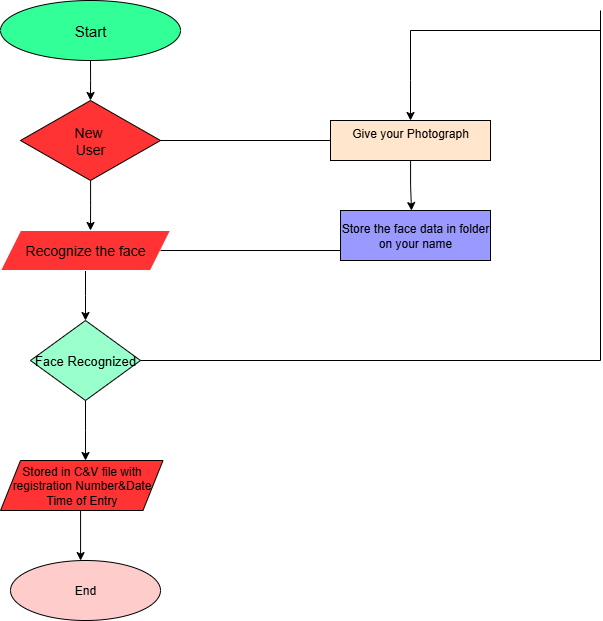

The diagram above was exported from draw.io. Its source (the exported page's mxGraphModel, read from the mxfile embedded in the PNG):
<mxGraphModel dx="1603" dy="865" grid="1" gridSize="10" guides="1" tooltips="1" connect="1" arrows="1" fold="1" page="1" pageScale="1" pageWidth="827" pageHeight="1169" math="0" shadow="0">
  <root>
    <mxCell id="0" />
    <mxCell id="1" parent="0" />
    <mxCell id="Ib_ku-grk1qka-252sLI-5" value="" style="edgeStyle=orthogonalEdgeStyle;rounded=0;orthogonalLoop=1;jettySize=auto;html=1;" parent="1" source="Ib_ku-grk1qka-252sLI-1" edge="1">
      <mxGeometry relative="1" as="geometry">
        <mxPoint x="110" y="110" as="targetPoint" />
      </mxGeometry>
    </mxCell>
    <mxCell id="Ib_ku-grk1qka-252sLI-1" value="&lt;font style=&quot;font-size: 15px;&quot;&gt;Start&lt;/font&gt;" style="ellipse;whiteSpace=wrap;html=1;fillColor=#33FF99;" parent="1" vertex="1">
      <mxGeometry x="20" y="10" width="180" height="60" as="geometry" />
    </mxCell>
    <mxCell id="Ib_ku-grk1qka-252sLI-11" value="" style="edgeStyle=orthogonalEdgeStyle;rounded=0;orthogonalLoop=1;jettySize=auto;html=1;" parent="1" source="Ib_ku-grk1qka-252sLI-7" edge="1">
      <mxGeometry relative="1" as="geometry">
        <mxPoint x="110" y="240" as="targetPoint" />
      </mxGeometry>
    </mxCell>
    <mxCell id="Ib_ku-grk1qka-252sLI-7" value="&lt;font style=&quot;font-size: 14px;&quot;&gt;New&amp;nbsp;&lt;/font&gt;&lt;div&gt;&lt;font style=&quot;font-size: 14px;&quot;&gt;User&lt;/font&gt;&lt;/div&gt;" style="rhombus;whiteSpace=wrap;html=1;fillColor=#FF3333;" parent="1" vertex="1">
      <mxGeometry x="40" y="110" width="140" height="80" as="geometry" />
    </mxCell>
    <mxCell id="Ib_ku-grk1qka-252sLI-14" value="" style="edgeStyle=orthogonalEdgeStyle;rounded=0;orthogonalLoop=1;jettySize=auto;html=1;" parent="1" source="Ib_ku-grk1qka-252sLI-12" edge="1">
      <mxGeometry relative="1" as="geometry">
        <mxPoint x="105" y="330" as="targetPoint" />
      </mxGeometry>
    </mxCell>
    <mxCell id="Ib_ku-grk1qka-252sLI-12" value="&lt;font style=&quot;font-size: 14px;&quot;&gt;Recognize the face&lt;/font&gt;" style="shape=parallelogram;perimeter=parallelogramPerimeter;whiteSpace=wrap;html=1;fixedSize=1;strokeColor=#FFFFFF;fillColor=#FF3333;" parent="1" vertex="1">
      <mxGeometry x="20" y="240" width="170" height="40" as="geometry" />
    </mxCell>
    <mxCell id="Ib_ku-grk1qka-252sLI-19" value="" style="edgeStyle=orthogonalEdgeStyle;rounded=0;orthogonalLoop=1;jettySize=auto;html=1;" parent="1" source="Ib_ku-grk1qka-252sLI-15" edge="1">
      <mxGeometry relative="1" as="geometry">
        <mxPoint x="105" y="470" as="targetPoint" />
      </mxGeometry>
    </mxCell>
    <mxCell id="Ib_ku-grk1qka-252sLI-15" value="&lt;font style=&quot;font-size: 13px;&quot;&gt;Face Recognized&lt;/font&gt;" style="rhombus;whiteSpace=wrap;html=1;fillColor=#99FFCC;" parent="1" vertex="1">
      <mxGeometry x="50" y="330" width="110" height="80" as="geometry" />
    </mxCell>
    <mxCell id="Ib_ku-grk1qka-252sLI-30" value="" style="edgeStyle=orthogonalEdgeStyle;rounded=0;orthogonalLoop=1;jettySize=auto;html=1;" parent="1" source="Ib_ku-grk1qka-252sLI-20" edge="1">
      <mxGeometry relative="1" as="geometry">
        <mxPoint x="101" y="570" as="targetPoint" />
        <Array as="points">
          <mxPoint x="100" y="570" />
          <mxPoint x="100" y="570" />
        </Array>
      </mxGeometry>
    </mxCell>
    <mxCell id="Ib_ku-grk1qka-252sLI-20" value="Stored in C&amp;amp;V file with registration Number&amp;amp;Date&lt;div&gt;Time of Entry&lt;/div&gt;" style="shape=parallelogram;perimeter=parallelogramPerimeter;whiteSpace=wrap;html=1;fixedSize=1;fillColor=#FF3333;" parent="1" vertex="1">
      <mxGeometry x="20" y="470" width="162.5" height="50" as="geometry" />
    </mxCell>
    <mxCell id="Ib_ku-grk1qka-252sLI-31" value="End" style="ellipse;whiteSpace=wrap;html=1;fillColor=#FFCCCC;" parent="1" vertex="1">
      <mxGeometry x="30" y="570" width="150" height="60" as="geometry" />
    </mxCell>
    <mxCell id="Ib_ku-grk1qka-252sLI-33" value="" style="endArrow=none;html=1;rounded=0;" parent="1" source="Ib_ku-grk1qka-252sLI-7" edge="1">
      <mxGeometry width="50" height="50" relative="1" as="geometry">
        <mxPoint x="180" y="200" as="sourcePoint" />
        <mxPoint x="350" y="150" as="targetPoint" />
      </mxGeometry>
    </mxCell>
    <mxCell id="Ib_ku-grk1qka-252sLI-55" value="" style="edgeStyle=orthogonalEdgeStyle;rounded=0;orthogonalLoop=1;jettySize=auto;html=1;" parent="1" source="Ib_ku-grk1qka-252sLI-34" edge="1">
      <mxGeometry relative="1" as="geometry">
        <mxPoint x="430" y="220" as="targetPoint" />
        <Array as="points">
          <mxPoint x="430" y="195" />
          <mxPoint x="431" y="220" />
        </Array>
      </mxGeometry>
    </mxCell>
    <mxCell id="Ib_ku-grk1qka-252sLI-34" value="Give your Photograph&lt;div&gt;&lt;br&gt;&lt;/div&gt;" style="rounded=0;whiteSpace=wrap;html=1;fillColor=#FFE6CC;" parent="1" vertex="1">
      <mxGeometry x="350" y="130" width="160" height="40" as="geometry" />
    </mxCell>
    <mxCell id="Ib_ku-grk1qka-252sLI-49" value="" style="endArrow=none;html=1;rounded=0;" parent="1" edge="1">
      <mxGeometry width="50" height="50" relative="1" as="geometry">
        <mxPoint x="620" y="370" as="sourcePoint" />
        <mxPoint x="620" y="20" as="targetPoint" />
      </mxGeometry>
    </mxCell>
    <mxCell id="Ib_ku-grk1qka-252sLI-56" value="" style="endArrow=none;html=1;rounded=0;exitX=1;exitY=0.5;exitDx=0;exitDy=0;" parent="1" source="Ib_ku-grk1qka-252sLI-12" edge="1">
      <mxGeometry width="50" height="50" relative="1" as="geometry">
        <mxPoint x="350" y="340" as="sourcePoint" />
        <mxPoint x="360" y="260" as="targetPoint" />
      </mxGeometry>
    </mxCell>
    <mxCell id="Ib_ku-grk1qka-252sLI-57" value="Store the face data in folder on your name" style="rounded=0;whiteSpace=wrap;html=1;fillColor=#9999FF;" parent="1" vertex="1">
      <mxGeometry x="360" y="220" width="150" height="50" as="geometry" />
    </mxCell>
    <mxCell id="Ib_ku-grk1qka-252sLI-59" value="" style="endArrow=none;html=1;rounded=0;" parent="1" edge="1">
      <mxGeometry width="50" height="50" relative="1" as="geometry">
        <mxPoint x="160" y="370" as="sourcePoint" />
        <mxPoint x="620" y="370" as="targetPoint" />
      </mxGeometry>
    </mxCell>
    <mxCell id="Ib_ku-grk1qka-252sLI-63" value="" style="endArrow=classic;html=1;rounded=0;entryX=0.5;entryY=0;entryDx=0;entryDy=0;" parent="1" target="Ib_ku-grk1qka-252sLI-34" edge="1">
      <mxGeometry width="50" height="50" relative="1" as="geometry">
        <mxPoint x="430" y="40" as="sourcePoint" />
        <mxPoint x="410" y="20" as="targetPoint" />
        <Array as="points">
          <mxPoint x="430" y="90" />
        </Array>
      </mxGeometry>
    </mxCell>
    <mxCell id="Ib_ku-grk1qka-252sLI-64" value="" style="endArrow=none;html=1;rounded=0;" parent="1" edge="1">
      <mxGeometry width="50" height="50" relative="1" as="geometry">
        <mxPoint x="430" y="40" as="sourcePoint" />
        <mxPoint x="620" y="40" as="targetPoint" />
      </mxGeometry>
    </mxCell>
  </root>
</mxGraphModel>